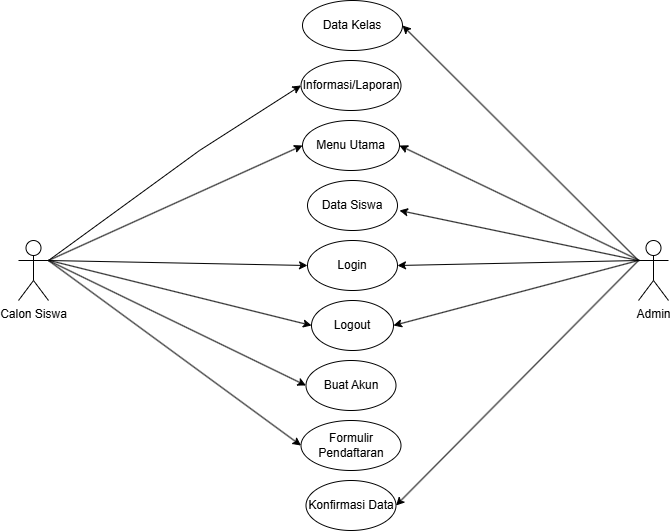

The diagram above was exported from draw.io. Its source (the exported page's mxGraphModel, read from the mxfile embedded in the PNG):
<mxGraphModel dx="1518" dy="655" grid="1" gridSize="10" guides="1" tooltips="1" connect="1" arrows="1" fold="1" page="1" pageScale="1" pageWidth="827" pageHeight="1169" math="0" shadow="0">
  <root>
    <mxCell id="0" />
    <mxCell id="1" parent="0" />
    <mxCell id="GgB1jJ5OxuWwGsjHBgEb-1" value="Calon Siswa" style="shape=umlActor;verticalLabelPosition=bottom;verticalAlign=top;html=1;outlineConnect=0;" vertex="1" parent="1">
      <mxGeometry x="89" y="440" width="30" height="60" as="geometry" />
    </mxCell>
    <mxCell id="GgB1jJ5OxuWwGsjHBgEb-3" value="Admin" style="shape=umlActor;verticalLabelPosition=bottom;verticalAlign=top;html=1;outlineConnect=0;" vertex="1" parent="1">
      <mxGeometry x="709" y="440" width="30" height="60" as="geometry" />
    </mxCell>
    <mxCell id="GgB1jJ5OxuWwGsjHBgEb-5" value="Login" style="ellipse;whiteSpace=wrap;html=1;" vertex="1" parent="1">
      <mxGeometry x="378" y="440" width="90" height="50" as="geometry" />
    </mxCell>
    <mxCell id="GgB1jJ5OxuWwGsjHBgEb-6" value="" style="endArrow=classic;html=1;rounded=0;exitX=1;exitY=0.3333333333333333;exitDx=0;exitDy=0;exitPerimeter=0;entryX=0;entryY=0.5;entryDx=0;entryDy=0;" edge="1" parent="1" source="GgB1jJ5OxuWwGsjHBgEb-1" target="GgB1jJ5OxuWwGsjHBgEb-5">
      <mxGeometry width="50" height="50" relative="1" as="geometry">
        <mxPoint x="399" y="620" as="sourcePoint" />
        <mxPoint x="449" y="570" as="targetPoint" />
      </mxGeometry>
    </mxCell>
    <mxCell id="GgB1jJ5OxuWwGsjHBgEb-7" value="" style="endArrow=classic;html=1;rounded=0;exitX=0;exitY=0.3333333333333333;exitDx=0;exitDy=0;exitPerimeter=0;entryX=1;entryY=0.5;entryDx=0;entryDy=0;" edge="1" parent="1" source="GgB1jJ5OxuWwGsjHBgEb-3" target="GgB1jJ5OxuWwGsjHBgEb-5">
      <mxGeometry width="50" height="50" relative="1" as="geometry">
        <mxPoint x="399" y="620" as="sourcePoint" />
        <mxPoint x="449" y="570" as="targetPoint" />
      </mxGeometry>
    </mxCell>
    <mxCell id="GgB1jJ5OxuWwGsjHBgEb-8" value="Logout" style="ellipse;whiteSpace=wrap;html=1;" vertex="1" parent="1">
      <mxGeometry x="382" y="500" width="82" height="50" as="geometry" />
    </mxCell>
    <mxCell id="GgB1jJ5OxuWwGsjHBgEb-11" value="" style="endArrow=classic;html=1;rounded=0;exitX=0;exitY=0.3333333333333333;exitDx=0;exitDy=0;exitPerimeter=0;entryX=1;entryY=0.5;entryDx=0;entryDy=0;" edge="1" parent="1" source="GgB1jJ5OxuWwGsjHBgEb-3" target="GgB1jJ5OxuWwGsjHBgEb-8">
      <mxGeometry width="50" height="50" relative="1" as="geometry">
        <mxPoint x="390" y="450" as="sourcePoint" />
        <mxPoint x="440" y="400" as="targetPoint" />
      </mxGeometry>
    </mxCell>
    <mxCell id="GgB1jJ5OxuWwGsjHBgEb-12" value="" style="endArrow=classic;html=1;rounded=0;entryX=0;entryY=0.5;entryDx=0;entryDy=0;" edge="1" parent="1" target="GgB1jJ5OxuWwGsjHBgEb-8">
      <mxGeometry width="50" height="50" relative="1" as="geometry">
        <mxPoint x="120" y="460" as="sourcePoint" />
        <mxPoint x="440" y="400" as="targetPoint" />
      </mxGeometry>
    </mxCell>
    <mxCell id="GgB1jJ5OxuWwGsjHBgEb-13" value="Data Siswa" style="ellipse;whiteSpace=wrap;html=1;" vertex="1" parent="1">
      <mxGeometry x="378" y="380" width="90" height="50" as="geometry" />
    </mxCell>
    <mxCell id="GgB1jJ5OxuWwGsjHBgEb-14" value="Data Kelas" style="ellipse;whiteSpace=wrap;html=1;" vertex="1" parent="1">
      <mxGeometry x="373" y="200" width="100" height="50" as="geometry" />
    </mxCell>
    <mxCell id="GgB1jJ5OxuWwGsjHBgEb-15" value="" style="endArrow=classic;html=1;rounded=0;entryX=1;entryY=0.5;entryDx=0;entryDy=0;exitX=0;exitY=0.3333333333333333;exitDx=0;exitDy=0;exitPerimeter=0;" edge="1" parent="1" source="GgB1jJ5OxuWwGsjHBgEb-3" target="GgB1jJ5OxuWwGsjHBgEb-14">
      <mxGeometry width="50" height="50" relative="1" as="geometry">
        <mxPoint x="390" y="450" as="sourcePoint" />
        <mxPoint x="650" y="340" as="targetPoint" />
      </mxGeometry>
    </mxCell>
    <mxCell id="GgB1jJ5OxuWwGsjHBgEb-16" value="" style="endArrow=classic;html=1;rounded=0;exitX=0;exitY=0.3333333333333333;exitDx=0;exitDy=0;exitPerimeter=0;" edge="1" parent="1" source="GgB1jJ5OxuWwGsjHBgEb-3">
      <mxGeometry width="50" height="50" relative="1" as="geometry">
        <mxPoint x="390" y="450" as="sourcePoint" />
        <mxPoint x="470" y="410" as="targetPoint" />
      </mxGeometry>
    </mxCell>
    <mxCell id="GgB1jJ5OxuWwGsjHBgEb-19" value="Konfirmasi Data" style="ellipse;whiteSpace=wrap;html=1;" vertex="1" parent="1">
      <mxGeometry x="376.5" y="680" width="90" height="50" as="geometry" />
    </mxCell>
    <mxCell id="GgB1jJ5OxuWwGsjHBgEb-20" value="" style="endArrow=classic;html=1;rounded=0;entryX=1;entryY=0.5;entryDx=0;entryDy=0;exitX=0;exitY=0.3333333333333333;exitDx=0;exitDy=0;exitPerimeter=0;" edge="1" parent="1" source="GgB1jJ5OxuWwGsjHBgEb-3" target="GgB1jJ5OxuWwGsjHBgEb-19">
      <mxGeometry width="50" height="50" relative="1" as="geometry">
        <mxPoint x="390" y="450" as="sourcePoint" />
        <mxPoint x="440" y="400" as="targetPoint" />
      </mxGeometry>
    </mxCell>
    <mxCell id="GgB1jJ5OxuWwGsjHBgEb-21" value="Menu Utama" style="ellipse;whiteSpace=wrap;html=1;" vertex="1" parent="1">
      <mxGeometry x="373" y="320" width="97" height="50" as="geometry" />
    </mxCell>
    <mxCell id="GgB1jJ5OxuWwGsjHBgEb-22" value="" style="endArrow=classic;html=1;rounded=0;entryX=0;entryY=0.5;entryDx=0;entryDy=0;exitX=1;exitY=0.3333333333333333;exitDx=0;exitDy=0;exitPerimeter=0;" edge="1" parent="1" source="GgB1jJ5OxuWwGsjHBgEb-1" target="GgB1jJ5OxuWwGsjHBgEb-21">
      <mxGeometry width="50" height="50" relative="1" as="geometry">
        <mxPoint x="390" y="450" as="sourcePoint" />
        <mxPoint x="440" y="400" as="targetPoint" />
      </mxGeometry>
    </mxCell>
    <mxCell id="GgB1jJ5OxuWwGsjHBgEb-23" value="" style="endArrow=classic;html=1;rounded=0;entryX=1;entryY=0.5;entryDx=0;entryDy=0;" edge="1" parent="1" target="GgB1jJ5OxuWwGsjHBgEb-21">
      <mxGeometry width="50" height="50" relative="1" as="geometry">
        <mxPoint x="710" y="460" as="sourcePoint" />
        <mxPoint x="440" y="400" as="targetPoint" />
      </mxGeometry>
    </mxCell>
    <mxCell id="GgB1jJ5OxuWwGsjHBgEb-24" value="Formulir Pendaftaran" style="ellipse;whiteSpace=wrap;html=1;" vertex="1" parent="1">
      <mxGeometry x="371.5" y="620" width="100" height="50" as="geometry" />
    </mxCell>
    <mxCell id="GgB1jJ5OxuWwGsjHBgEb-25" value="" style="endArrow=classic;html=1;rounded=0;exitX=1;exitY=0.3333333333333333;exitDx=0;exitDy=0;exitPerimeter=0;entryX=0;entryY=0.5;entryDx=0;entryDy=0;" edge="1" parent="1" source="GgB1jJ5OxuWwGsjHBgEb-1" target="GgB1jJ5OxuWwGsjHBgEb-24">
      <mxGeometry width="50" height="50" relative="1" as="geometry">
        <mxPoint x="390" y="650" as="sourcePoint" />
        <mxPoint x="440" y="600" as="targetPoint" />
      </mxGeometry>
    </mxCell>
    <mxCell id="GgB1jJ5OxuWwGsjHBgEb-26" value="Buat Akun" style="ellipse;whiteSpace=wrap;html=1;" vertex="1" parent="1">
      <mxGeometry x="376.5" y="560" width="90" height="50" as="geometry" />
    </mxCell>
    <mxCell id="GgB1jJ5OxuWwGsjHBgEb-27" value="" style="endArrow=classic;html=1;rounded=0;exitX=1;exitY=0.3333333333333333;exitDx=0;exitDy=0;exitPerimeter=0;entryX=0;entryY=0.5;entryDx=0;entryDy=0;" edge="1" parent="1" source="GgB1jJ5OxuWwGsjHBgEb-1" target="GgB1jJ5OxuWwGsjHBgEb-26">
      <mxGeometry width="50" height="50" relative="1" as="geometry">
        <mxPoint x="550" y="510" as="sourcePoint" />
        <mxPoint x="600" y="460" as="targetPoint" />
      </mxGeometry>
    </mxCell>
    <mxCell id="GgB1jJ5OxuWwGsjHBgEb-28" value="Informasi/Laporan" style="ellipse;whiteSpace=wrap;html=1;" vertex="1" parent="1">
      <mxGeometry x="371.5" y="260" width="100" height="50" as="geometry" />
    </mxCell>
    <mxCell id="GgB1jJ5OxuWwGsjHBgEb-29" value="" style="endArrow=classic;html=1;rounded=0;exitX=1;exitY=0.3333333333333333;exitDx=0;exitDy=0;exitPerimeter=0;entryX=0;entryY=0.5;entryDx=0;entryDy=0;" edge="1" parent="1" source="GgB1jJ5OxuWwGsjHBgEb-1" target="GgB1jJ5OxuWwGsjHBgEb-28">
      <mxGeometry width="50" height="50" relative="1" as="geometry">
        <mxPoint x="540" y="400" as="sourcePoint" />
        <mxPoint x="590" y="350" as="targetPoint" />
        <Array as="points">
          <mxPoint x="270" y="350" />
        </Array>
      </mxGeometry>
    </mxCell>
  </root>
</mxGraphModel>